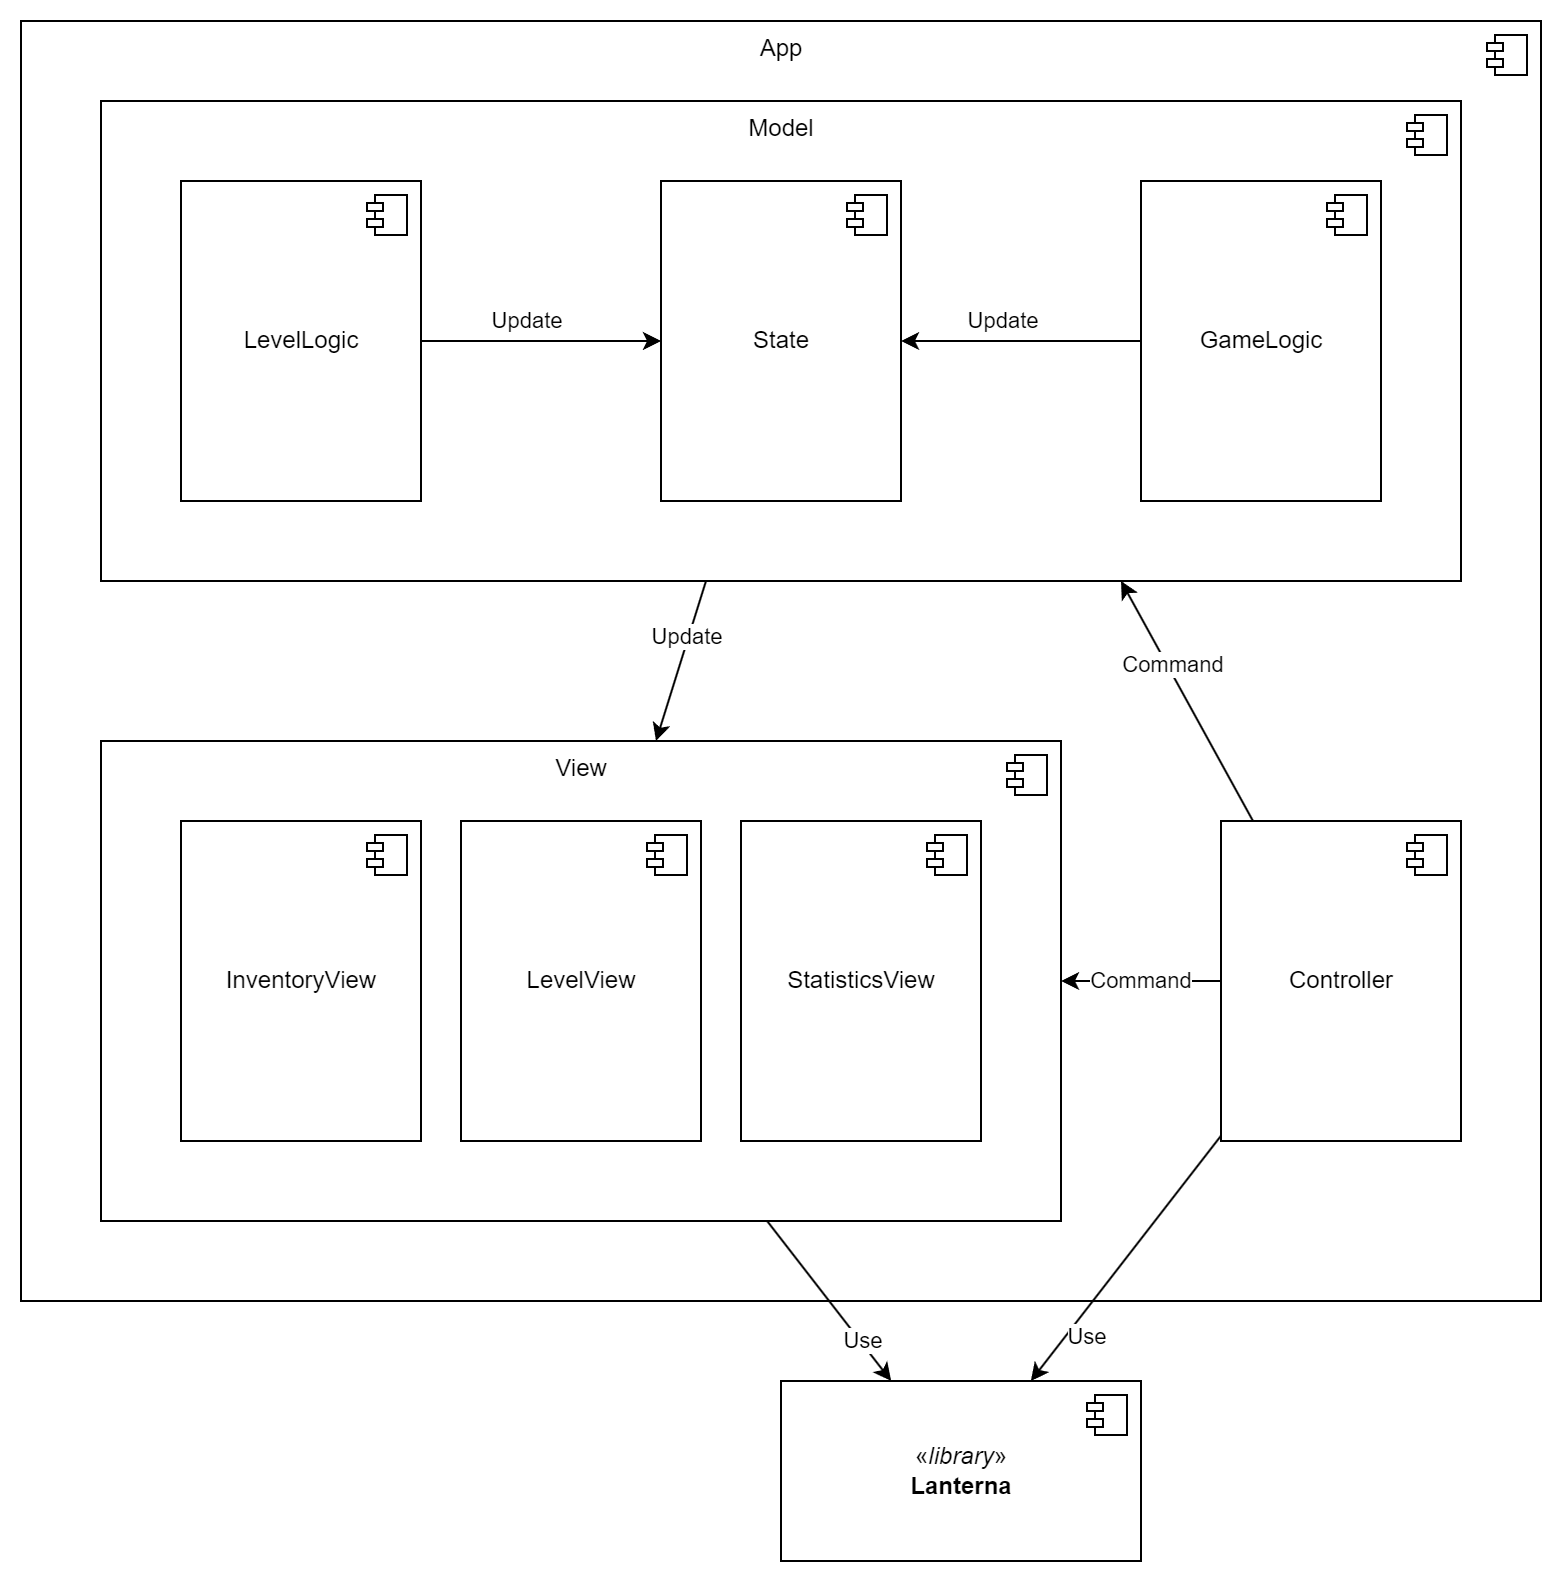

The diagram above was exported from draw.io. Its source (the exported page's mxGraphModel, read from the mxfile embedded in the PNG):
<mxGraphModel dx="946" dy="577" grid="1" gridSize="10" guides="1" tooltips="1" connect="1" arrows="1" fold="1" page="1" pageScale="1" pageWidth="850" pageHeight="1100" math="0" shadow="0">
  <root>
    <mxCell id="0" />
    <mxCell id="1" parent="0" />
    <mxCell id="crOU4X79sxIQ-gBTlm9U-1" value="App" style="html=1;dropTarget=0;verticalAlign=top;" parent="1" vertex="1">
      <mxGeometry x="80" y="120" width="760" height="640" as="geometry" />
    </mxCell>
    <mxCell id="crOU4X79sxIQ-gBTlm9U-2" value="" style="shape=module;jettyWidth=8;jettyHeight=4;" parent="crOU4X79sxIQ-gBTlm9U-1" vertex="1">
      <mxGeometry x="1" width="20" height="20" relative="1" as="geometry">
        <mxPoint x="-27" y="7" as="offset" />
      </mxGeometry>
    </mxCell>
    <mxCell id="crOU4X79sxIQ-gBTlm9U-24" style="rounded=0;orthogonalLoop=1;jettySize=auto;html=1;" parent="1" source="crOU4X79sxIQ-gBTlm9U-12" target="crOU4X79sxIQ-gBTlm9U-22" edge="1">
      <mxGeometry relative="1" as="geometry" />
    </mxCell>
    <mxCell id="crOU4X79sxIQ-gBTlm9U-43" value="Use" style="edgeLabel;html=1;align=center;verticalAlign=middle;resizable=0;points=[];" parent="crOU4X79sxIQ-gBTlm9U-24" vertex="1" connectable="0">
      <mxGeometry x="0.2714" y="1" relative="1" as="geometry">
        <mxPoint x="7" y="10" as="offset" />
      </mxGeometry>
    </mxCell>
    <mxCell id="crOU4X79sxIQ-gBTlm9U-12" value="View" style="html=1;dropTarget=0;verticalAlign=top;" parent="1" vertex="1">
      <mxGeometry x="120" y="480" width="480" height="240" as="geometry" />
    </mxCell>
    <mxCell id="crOU4X79sxIQ-gBTlm9U-13" value="" style="shape=module;jettyWidth=8;jettyHeight=4;" parent="crOU4X79sxIQ-gBTlm9U-12" vertex="1">
      <mxGeometry x="1" width="20" height="20" relative="1" as="geometry">
        <mxPoint x="-27" y="7" as="offset" />
      </mxGeometry>
    </mxCell>
    <mxCell id="crOU4X79sxIQ-gBTlm9U-25" style="edgeStyle=none;rounded=0;orthogonalLoop=1;jettySize=auto;html=1;" parent="1" source="crOU4X79sxIQ-gBTlm9U-14" target="crOU4X79sxIQ-gBTlm9U-22" edge="1">
      <mxGeometry relative="1" as="geometry" />
    </mxCell>
    <mxCell id="crOU4X79sxIQ-gBTlm9U-42" value="Use" style="edgeLabel;html=1;align=center;verticalAlign=middle;resizable=0;points=[];" parent="crOU4X79sxIQ-gBTlm9U-25" vertex="1" connectable="0">
      <mxGeometry x="-0.3871" y="-1" relative="1" as="geometry">
        <mxPoint x="-37" y="63" as="offset" />
      </mxGeometry>
    </mxCell>
    <mxCell id="crOU4X79sxIQ-gBTlm9U-40" style="edgeStyle=none;rounded=0;orthogonalLoop=1;jettySize=auto;html=1;entryX=0.75;entryY=1;entryDx=0;entryDy=0;" parent="1" source="crOU4X79sxIQ-gBTlm9U-14" target="crOU4X79sxIQ-gBTlm9U-3" edge="1">
      <mxGeometry relative="1" as="geometry" />
    </mxCell>
    <mxCell id="crOU4X79sxIQ-gBTlm9U-41" value="Command" style="edgeLabel;html=1;align=center;verticalAlign=middle;resizable=0;points=[];" parent="crOU4X79sxIQ-gBTlm9U-40" vertex="1" connectable="0">
      <mxGeometry x="0.2878" y="-2" relative="1" as="geometry">
        <mxPoint as="offset" />
      </mxGeometry>
    </mxCell>
    <mxCell id="2ngmqggzec0rfCsyiGip-1" style="edgeStyle=orthogonalEdgeStyle;rounded=0;orthogonalLoop=1;jettySize=auto;html=1;" edge="1" parent="1" source="crOU4X79sxIQ-gBTlm9U-14" target="crOU4X79sxIQ-gBTlm9U-12">
      <mxGeometry relative="1" as="geometry" />
    </mxCell>
    <mxCell id="2ngmqggzec0rfCsyiGip-2" value="Command" style="edgeLabel;html=1;align=center;verticalAlign=middle;resizable=0;points=[];" vertex="1" connectable="0" parent="2ngmqggzec0rfCsyiGip-1">
      <mxGeometry x="0.2017" y="-2" relative="1" as="geometry">
        <mxPoint x="8" y="2" as="offset" />
      </mxGeometry>
    </mxCell>
    <mxCell id="crOU4X79sxIQ-gBTlm9U-14" value="Controller" style="html=1;dropTarget=0;" parent="1" vertex="1">
      <mxGeometry x="680" y="520" width="120" height="160" as="geometry" />
    </mxCell>
    <mxCell id="crOU4X79sxIQ-gBTlm9U-15" value="" style="shape=module;jettyWidth=8;jettyHeight=4;" parent="crOU4X79sxIQ-gBTlm9U-14" vertex="1">
      <mxGeometry x="1" width="20" height="20" relative="1" as="geometry">
        <mxPoint x="-27" y="7" as="offset" />
      </mxGeometry>
    </mxCell>
    <mxCell id="crOU4X79sxIQ-gBTlm9U-16" value="InventoryView" style="html=1;dropTarget=0;" parent="1" vertex="1">
      <mxGeometry x="160" y="520" width="120" height="160" as="geometry" />
    </mxCell>
    <mxCell id="crOU4X79sxIQ-gBTlm9U-17" value="" style="shape=module;jettyWidth=8;jettyHeight=4;" parent="crOU4X79sxIQ-gBTlm9U-16" vertex="1">
      <mxGeometry x="1" width="20" height="20" relative="1" as="geometry">
        <mxPoint x="-27" y="7" as="offset" />
      </mxGeometry>
    </mxCell>
    <mxCell id="crOU4X79sxIQ-gBTlm9U-18" value="LevelView" style="html=1;dropTarget=0;" parent="1" vertex="1">
      <mxGeometry x="300" y="520" width="120" height="160" as="geometry" />
    </mxCell>
    <mxCell id="crOU4X79sxIQ-gBTlm9U-19" value="" style="shape=module;jettyWidth=8;jettyHeight=4;" parent="crOU4X79sxIQ-gBTlm9U-18" vertex="1">
      <mxGeometry x="1" width="20" height="20" relative="1" as="geometry">
        <mxPoint x="-27" y="7" as="offset" />
      </mxGeometry>
    </mxCell>
    <mxCell id="crOU4X79sxIQ-gBTlm9U-20" value="StatisticsView" style="html=1;dropTarget=0;" parent="1" vertex="1">
      <mxGeometry x="440" y="520" width="120" height="160" as="geometry" />
    </mxCell>
    <mxCell id="crOU4X79sxIQ-gBTlm9U-21" value="" style="shape=module;jettyWidth=8;jettyHeight=4;" parent="crOU4X79sxIQ-gBTlm9U-20" vertex="1">
      <mxGeometry x="1" width="20" height="20" relative="1" as="geometry">
        <mxPoint x="-27" y="7" as="offset" />
      </mxGeometry>
    </mxCell>
    <mxCell id="crOU4X79sxIQ-gBTlm9U-22" value="«&lt;i&gt;library&lt;/i&gt;»&lt;br&gt;&lt;b&gt;Lanterna&lt;/b&gt;" style="html=1;dropTarget=0;" parent="1" vertex="1">
      <mxGeometry x="460" y="800" width="180" height="90" as="geometry" />
    </mxCell>
    <mxCell id="crOU4X79sxIQ-gBTlm9U-23" value="" style="shape=module;jettyWidth=8;jettyHeight=4;" parent="crOU4X79sxIQ-gBTlm9U-22" vertex="1">
      <mxGeometry x="1" width="20" height="20" relative="1" as="geometry">
        <mxPoint x="-27" y="7" as="offset" />
      </mxGeometry>
    </mxCell>
    <mxCell id="crOU4X79sxIQ-gBTlm9U-38" value="" style="edgeStyle=none;rounded=0;orthogonalLoop=1;jettySize=auto;html=1;" parent="1" source="crOU4X79sxIQ-gBTlm9U-3" target="crOU4X79sxIQ-gBTlm9U-12" edge="1">
      <mxGeometry relative="1" as="geometry" />
    </mxCell>
    <mxCell id="crOU4X79sxIQ-gBTlm9U-39" value="Update" style="edgeLabel;html=1;align=center;verticalAlign=middle;resizable=0;points=[];" parent="crOU4X79sxIQ-gBTlm9U-38" vertex="1" connectable="0">
      <mxGeometry x="-0.2937" y="-1" relative="1" as="geometry">
        <mxPoint as="offset" />
      </mxGeometry>
    </mxCell>
    <mxCell id="crOU4X79sxIQ-gBTlm9U-3" value="Model" style="html=1;dropTarget=0;verticalAlign=top;" parent="1" vertex="1">
      <mxGeometry x="120" y="160" width="680" height="240" as="geometry" />
    </mxCell>
    <mxCell id="crOU4X79sxIQ-gBTlm9U-4" value="" style="shape=module;jettyWidth=8;jettyHeight=4;" parent="crOU4X79sxIQ-gBTlm9U-3" vertex="1">
      <mxGeometry x="1" width="20" height="20" relative="1" as="geometry">
        <mxPoint x="-27" y="7" as="offset" />
      </mxGeometry>
    </mxCell>
    <mxCell id="crOU4X79sxIQ-gBTlm9U-5" value="LevelLogic" style="html=1;dropTarget=0;verticalAlign=middle;" parent="1" vertex="1">
      <mxGeometry x="160" y="200" width="120" height="160" as="geometry" />
    </mxCell>
    <mxCell id="crOU4X79sxIQ-gBTlm9U-6" value="" style="shape=module;jettyWidth=8;jettyHeight=4;" parent="crOU4X79sxIQ-gBTlm9U-5" vertex="1">
      <mxGeometry x="1" width="20" height="20" relative="1" as="geometry">
        <mxPoint x="-27" y="7" as="offset" />
      </mxGeometry>
    </mxCell>
    <mxCell id="crOU4X79sxIQ-gBTlm9U-7" value="GameLogic" style="html=1;dropTarget=0;verticalAlign=middle;" parent="1" vertex="1">
      <mxGeometry x="640" y="200" width="120" height="160" as="geometry" />
    </mxCell>
    <mxCell id="crOU4X79sxIQ-gBTlm9U-8" value="" style="shape=module;jettyWidth=8;jettyHeight=4;" parent="crOU4X79sxIQ-gBTlm9U-7" vertex="1">
      <mxGeometry x="1" width="20" height="20" relative="1" as="geometry">
        <mxPoint x="-27" y="7" as="offset" />
      </mxGeometry>
    </mxCell>
    <mxCell id="crOU4X79sxIQ-gBTlm9U-10" value="State" style="html=1;dropTarget=0;" parent="1" vertex="1">
      <mxGeometry x="400" y="200" width="120" height="160" as="geometry" />
    </mxCell>
    <mxCell id="crOU4X79sxIQ-gBTlm9U-11" value="" style="shape=module;jettyWidth=8;jettyHeight=4;" parent="crOU4X79sxIQ-gBTlm9U-10" vertex="1">
      <mxGeometry x="1" width="20" height="20" relative="1" as="geometry">
        <mxPoint x="-27" y="7" as="offset" />
      </mxGeometry>
    </mxCell>
    <mxCell id="crOU4X79sxIQ-gBTlm9U-33" value="" style="edgeStyle=none;rounded=0;orthogonalLoop=1;jettySize=auto;html=1;" parent="1" source="crOU4X79sxIQ-gBTlm9U-5" target="crOU4X79sxIQ-gBTlm9U-10" edge="1">
      <mxGeometry relative="1" as="geometry" />
    </mxCell>
    <mxCell id="crOU4X79sxIQ-gBTlm9U-36" value="Update" style="edgeLabel;html=1;align=center;verticalAlign=middle;resizable=0;points=[];" parent="crOU4X79sxIQ-gBTlm9U-33" vertex="1" connectable="0">
      <mxGeometry x="-0.3304" y="2" relative="1" as="geometry">
        <mxPoint x="13" y="-8" as="offset" />
      </mxGeometry>
    </mxCell>
    <mxCell id="crOU4X79sxIQ-gBTlm9U-34" value="" style="edgeStyle=none;rounded=0;orthogonalLoop=1;jettySize=auto;html=1;" parent="1" source="crOU4X79sxIQ-gBTlm9U-7" target="crOU4X79sxIQ-gBTlm9U-10" edge="1">
      <mxGeometry relative="1" as="geometry" />
    </mxCell>
    <mxCell id="crOU4X79sxIQ-gBTlm9U-35" value="Update" style="edgeLabel;html=1;align=center;verticalAlign=middle;resizable=0;points=[];" parent="crOU4X79sxIQ-gBTlm9U-34" vertex="1" connectable="0">
      <mxGeometry x="0.2966" y="-2" relative="1" as="geometry">
        <mxPoint x="9" y="-8" as="offset" />
      </mxGeometry>
    </mxCell>
  </root>
</mxGraphModel>